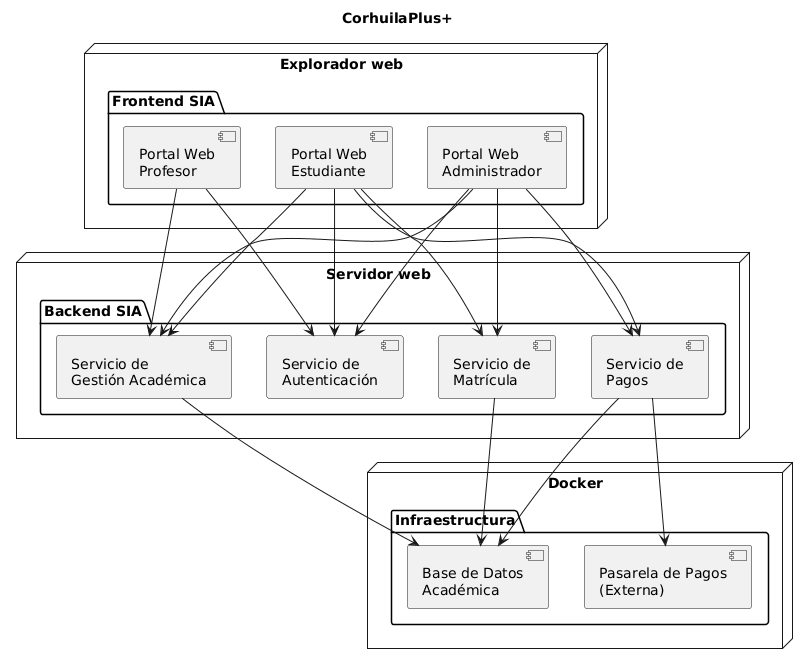

The diagram above was rendered by PlantUML. Its source (embedded in the PNG):
@startuml
title CorhuilaPlus+

' ===== Capa de Presentación =====
node "Explorador web"{
 package "Frontend SIA" {
   component "Portal Web\nEstudiante" as PortalEst
   component "Portal Web\nProfesor" as PortalProf
   component "Portal Web\nAdministrador" as PortalAdmin
 }
}

' ===== Capa de Servicios / Backend =====
node "Servidor web"{
 package "Backend SIA" {
   component "Servicio de\nAutenticación" as Auth
   component "Servicio de\nGestión Académica" as Academico
   component "Servicio de\nMatrícula" as Matricula
   component "Servicio de\nPagos" as Pagos
 }
}

' ===== Infraestructura =====
node "Docker"{
package "Infraestructura" {
  component "Base de Datos\nAcadémica" as DB
  component "Pasarela de Pagos\n(Externa)" as Pasarela
}
}

' ===== Relaciones =====

PortalProf --> Auth
PortalProf --> Academico

PortalEst --> Auth
PortalEst --> Academico
PortalEst --> Matricula
PortalEst --> Pagos

PortalAdmin --> Auth
PortalAdmin --> Academico
PortalAdmin --> Matricula
PortalAdmin --> Pagos

Academico --> DB
Matricula --> DB
Pagos --> DB

Pagos --> Pasarela
@enduml